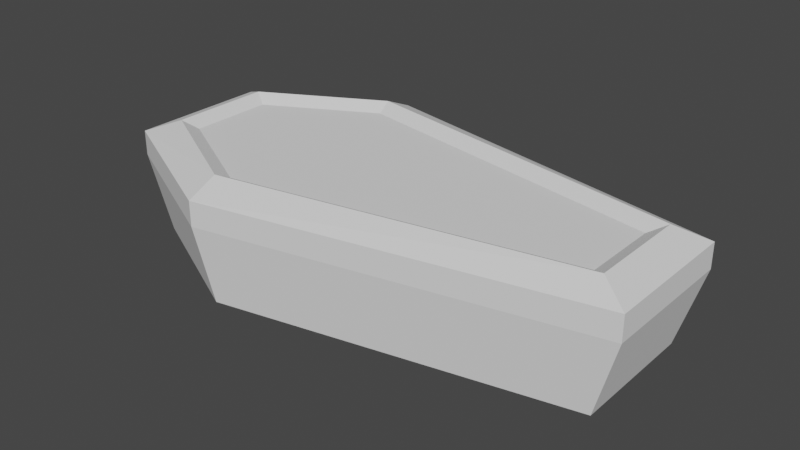 # Source: coffin.blend  (saved by Blender 3.4.6; exported with 4.5.12 LTS)
import bpy
from mathutils import Matrix  # noqa: F401  (used for matrix-valued properties, if any)

bpy.ops.wm.read_factory_settings(use_empty=True)
scene = bpy.context.scene
scene.name = 'Scene'

# ---- collections
col_collection = bpy.data.collections.new('Collection'); scene.collection.children.link(col_collection)

# ---- world
world_world = bpy.data.worlds.new('World'); scene.world = world_world
world_world.use_nodes = True; world_world.node_tree.nodes.clear()
_N = world_world.node_tree.nodes; _L = world_world.node_tree.links
n0 = _N.new('ShaderNodeOutputWorld'); n0.name = 'World Output'; n0.location = (300, 300)
n1 = _N.new('ShaderNodeBackground'); n1.name = 'Background'; n1.location = (10, 300)
n1.inputs[0].default_value = (0.05088, 0.05088, 0.05088, 1.0)
_L.new(n1.outputs[0], n0.inputs[0])
n0.is_active_output = True
world_world.color = (0.05088, 0.05088, 0.05088)
world_world.use_sun_shadow = False
world_world.sun_shadow_jitter_overblur = 0.0

# ---- meshes
me_cube_001 = bpy.data.meshes.new('Cube.001')
me_cube_001.from_pydata([(5.745, 0.6704, 0.8615), (-1.82, 0.73, 0.8615), (0.04172, 1.733, 0.8615), (5.745, 0.0, 0.8615), (-1.82, 0.0, 0.8615), (0.0, 0.0, 0.8615), (6.515, 1.222, 0.7649), (-2.645, 1.222, 0.7649), (0.0097, 2.533, 0.7649), (6.515, 0.0, 0.7649), (-2.645, 0.0, 0.7649), (5.745, -0.6704, 0.8615), (-1.82, -0.73, 0.8615), (0.04172, -1.733, 0.8615), (6.515, -1.222, 0.7649), (-2.645, -1.222, 0.7649), (0.0097, -2.533, 0.7649), (-2.075, 0.0, 1.0), (-2.075, 0.8822, 1.0), (0.0, 2.0, 1.0), (6.0, 0.8822, 1.0), (6.0, 0.0, 1.0), (-2.075, -0.8822, 1.0), (0.0, -2.0, 1.0), (6.0, -0.8822, 1.0), (6.515, 1.222, 0.3342), (-2.645, 1.222, 0.3342), (0.0097, 2.533, 0.3342), (6.515, 0.0, 0.3342), (-2.645, 0.0, 0.3342), (6.515, -1.222, 0.3342), (-2.645, -1.222, 0.3342), (0.0097, -2.533, 0.3342), (6.129, 1.119, -1.0), (-2.258, 1.119, -1.0), (0.1722, 2.32, -1.0), (6.129, 0.0, -1.0), (-2.258, 0.0, -1.0), (6.129, -1.119, -1.0), (-2.258, -1.119, -1.0), (0.1722, -2.32, -1.0), (0.0, 0.0, -1.0)], [], [(5, 2, 0, 3), (4, 1, 2, 5), (21, 20, 6, 9), (19, 18, 7, 8), (18, 17, 10, 7), (20, 19, 8, 6), (5, 3, 11, 13), (4, 5, 13, 12), (21, 9, 14, 24), (23, 16, 15, 22), (22, 15, 10, 17), (24, 14, 16, 23), (1, 4, 17, 18), (0, 2, 19, 20), (2, 1, 18, 19), (3, 0, 20, 21), (4, 12, 22, 17), (13, 11, 24, 23), (12, 13, 23, 22), (11, 3, 21, 24), (15, 16, 32, 31), (10, 15, 31, 29), (9, 6, 25, 28), (6, 8, 27, 25), (14, 9, 28, 30), (16, 14, 30, 32), (8, 7, 26, 27), (7, 10, 29, 26), (25, 27, 35, 33), (31, 32, 40, 39), (29, 31, 39, 37), (27, 26, 34, 35), (26, 29, 37, 34), (30, 28, 36, 38), (32, 30, 38, 40), (28, 25, 33, 36), (34, 37, 41, 35), (35, 41, 36, 33), (37, 39, 40, 41), (40, 38, 36, 41)])
_uv = me_cube_001.uv_layers.new(name='UVMap')
_uv.uv.foreach_set('vector', [0.75, 0.625, 0.7525, 0.7323, 0.8697, 0.716, 0.8697, 0.625, 0.6404, 0.625, 0.6404, 0.7177, 0.7525, 0.7323, 0.75, 0.625, 0.875, 0.625, 0.875, 0.75, 0.875, 0.75, 0.875, 0.625, 0.75, 0.75, 0.625, 0.75, 0.625, 0.75, 0.75, 0.75, 0.625, 0.75, 0.625, 0.625, 0.625, 0.625, 0.625, 0.75, 0.875, 0.75, 0.75, 0.75, 0.75, 0.75, 0.875, 0.75, 0.75, 0.625, 0.8697, 0.625, 0.8697, 0.716, 0.7525, 0.7323, 0.6404, 0.625, 0.75, 0.625, 0.7525, 0.7323, 0.6404, 0.7177, 0.875, 0.625, 0.875, 0.625, 0.875, 0.75, 0.875, 0.75, 0.75, 0.75, 0.75, 0.75, 0.625, 0.75, 0.625, 0.75, 0.625, 0.75, 0.625, 0.75, 0.625, 0.625, 0.625, 0.625, 0.875, 0.75, 0.875, 0.75, 0.75, 0.75, 0.75, 0.75, 0.6404, 0.7177, 0.6404, 0.625, 0.625, 0.625, 0.625, 0.75, 0.8697, 0.716, 0.7525, 0.7323, 0.75, 0.75, 0.875, 0.75, 0.7525, 0.7323, 0.6404, 0.7177, 0.625, 0.75, 0.75, 0.75, 0.8697, 0.625, 0.8697, 0.716, 0.875, 0.75, 0.875, 0.625, 0.6404, 0.625, 0.6404, 0.7177, 0.625, 0.75, 0.625, 0.625, 0.7525, 0.7323, 0.8697, 0.716, 0.875, 0.75, 0.75, 0.75, 0.6404, 0.7177, 0.7525, 0.7323, 0.75, 0.75, 0.625, 0.75, 0.8697, 0.716, 0.8697, 0.625, 0.875, 0.625, 0.875, 0.75, 0.625, 0.75, 0.75, 0.75, 0.75, 0.75, 0.625, 0.75, 0.625, 0.625, 0.625, 0.75, 0.625, 0.75, 0.625, 0.625, 0.875, 0.625, 0.875, 0.75, 0.875, 0.75, 0.875, 0.625, 0.875, 0.75, 0.75, 0.75, 0.75, 0.75, 0.875, 0.75, 0.875, 0.75, 0.875, 0.625, 0.875, 0.625, 0.875, 0.75, 0.75, 0.75, 0.875, 0.75, 0.875, 0.75, 0.75, 0.75, 0.75, 0.75, 0.625, 0.75, 0.625, 0.75, 0.75, 0.75, 0.625, 0.75, 0.625, 0.625, 0.625, 0.625, 0.625, 0.75, 0.875, 0.75, 0.75, 0.75, 0.75, 0.75, 0.875, 0.75, 0.625, 0.75, 0.75, 0.75, 0.75, 0.75, 0.625, 0.75, 0.625, 0.625, 0.625, 0.75, 0.625, 0.75, 0.625, 0.625, 0.75, 0.75, 0.625, 0.75, 0.625, 0.75, 0.75, 0.75, 0.625, 0.75, 0.625, 0.625, 0.625, 0.625, 0.625, 0.75, 0.875, 0.75, 0.875, 0.625, 0.875, 0.625, 0.875, 0.75, 0.75, 0.75, 0.875, 0.75, 0.875, 0.75, 0.75, 0.75, 0.875, 0.625, 0.875, 0.75, 0.875, 0.75, 0.875, 0.625, 0.625, 0.75, 0.625, 0.625, 0.0, 0.0, 0.75, 0.75, 0.75, 0.75, 0.0, 0.0, 0.875, 0.625, 0.875, 0.75, 0.625, 0.625, 0.625, 0.75, 0.75, 0.75, 0.0, 0.0, 0.75, 0.75, 0.875, 0.75, 0.875, 0.625, 0.0, 0.0])
me_cube_001.update()

# ---- objects
ob_cube = bpy.data.objects.new('Cube', me_cube_001)

# ---- transforms, parenting, visibility, modifiers, constraints
ob_cube.location = (0.0, 0.0, 0.0)

# ---- collection membership
col_collection.objects.link(ob_cube)

# ---- scene / render settings (as saved in the file)
scene.frame_start = 1; scene.frame_end = 250; scene.frame_set(0)
scene.render.engine = 'BLENDER_EEVEE_NEXT'
scene.cycles.sampling_pattern = 'TABULATED_SOBOL'
scene.cycles.use_light_tree = False
scene.view_settings.view_transform = 'Filmic'
bpy.context.view_layer.update()

# ---- added for rendering (the .blend has no active camera and no usable light): camera, sun
cam_auto = bpy.data.cameras.new('AutoCamera')
cam_auto.lens = 50.0
cam_auto.sensor_width = 36.0
cam_auto.clip_end = 1000.0
ob_auto_camera = bpy.data.objects.new('AutoCamera', cam_auto)
scene.collection.objects.link(ob_auto_camera)
ob_auto_camera.location = (11.7956, -11.8323, 7.8882)
ob_auto_camera.rotation_euler = (1.09748, -7.21219e-08, 0.694738)
scene.camera = ob_auto_camera
light_auto_sun = bpy.data.lights.new('AutoSun', 'SUN')
light_auto_sun.energy = 3.0
light_auto_sun.angle = 0.0523599
ob_auto_sun = bpy.data.objects.new('AutoSun', light_auto_sun)
scene.collection.objects.link(ob_auto_sun)
ob_auto_sun.rotation_euler = (0.872665, 0.174533, 0.523599)
bpy.context.view_layer.update()
